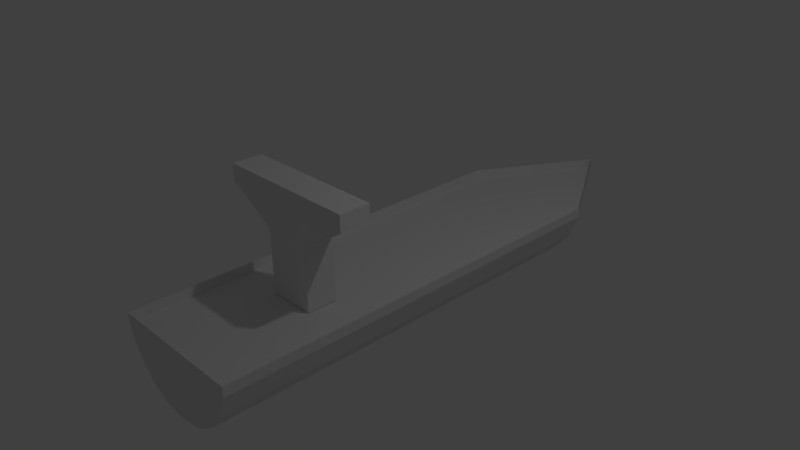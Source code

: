 # Source: tanker.blend  (saved by Blender 2.77.0; exported with 4.5.12 LTS)
import bpy
from mathutils import Matrix  # noqa: F401  (used for matrix-valued properties, if any)

bpy.ops.wm.read_factory_settings(use_empty=True)
scene = bpy.context.scene
scene.name = 'Scene'

# ---- collections
col_collection_1 = bpy.data.collections.new('Collection 1'); scene.collection.children.link(col_collection_1)

# ---- world
world_world = bpy.data.worlds.new('World'); scene.world = world_world
world_world.color = (0.05088, 0.05088, 0.05088)
world_world.use_sun_shadow = False
world_world.sun_shadow_jitter_overblur = 0.0
world_world.cycles.sampling_method = 'MANUAL'

# ---- cameras
cam_camera = bpy.data.cameras.new('Camera')
cam_camera.clip_end = 100.0
cam_camera.lens = 35.0
cam_camera.sensor_width = 32.0
cam_camera.sensor_height = 18.0
cam_camera.ortho_scale = 7.314
cam_camera.dof.focus_distance = 0.0
cam_camera.dof.aperture_fstop = 128.0

# ---- lights
light_lamp = bpy.data.lights.new('Lamp', 'POINT')
light_lamp.transmission_factor = 0.0
light_lamp.cutoff_distance = 30.0
light_lamp.energy = 100.0
light_lamp.shadow_buffer_clip_start = 1.001
light_lamp.shadow_soft_size = 0.1
light_lamp.shadow_maximum_resolution = 0.006
light_lamp.use_absolute_resolution = True

# ---- meshes
me_cylinder = bpy.data.meshes.new('Cylinder')
me_cylinder.from_pydata([(0.9848, -0.1736, -4.997), (0.9848, -0.1736, 1.0), (0.866, -0.5, -4.997), (0.866, -0.5, 1.0), (0.6428, -0.766, -4.997), (0.6428, -0.766, 1.0), (0.342, -0.9397, -4.997), (0.342, -0.9397, 1.0), (1.51e-07, -1.0, -4.997), (1.51e-07, -1.0, 1.0), (-0.342, -0.9397, -4.997), (-0.342, -0.9397, 1.0), (-0.6428, -0.766, -4.997), (-0.6428, -0.766, 1.0), (-0.866, -0.5, -4.997), (-0.866, -0.5, 1.0), (-0.9848, -0.1736, -4.997), (-0.9848, -0.1736, 1.0), (0.9848, -0.1736, -4.997), (-0.9848, -0.1736, -4.997), (2.517e-07, -0.1737, -6.66), (0.9848, -0.04234, -4.997), (-0.9848, -0.04234, -4.997), (2.517e-07, -0.04234, -6.66), (-0.3353, -0.1653, -0.6108), (-0.3353, -0.1653, -1.029), (0.3266, -0.1653, -0.6108), (0.3266, -0.1653, -1.029), (-0.3353, 0.7239, -1.029), (-0.3353, 0.7239, -0.6108), (0.3266, 0.7239, -0.6108), (0.3266, 0.7239, -1.029), (-1.004, 1.124, -1.029), (-1.004, 1.124, -0.6108), (0.9953, 1.124, -0.6108), (0.9953, 1.124, -1.029), (-1.004, 1.353, -1.029), (-1.004, 1.353, -0.6108), (0.9953, 1.353, -0.6108), (0.9953, 1.353, -1.029), (0.9848, -0.03522, 1.0), (-0.9848, -0.03522, 1.0)], [], [(3, 1, 17, 15, 13, 11, 9, 7, 5), (16, 0, 20), (16, 0, 18, 19), (10, 12, 20), (8, 10, 20), (6, 8, 20), (4, 6, 20), (2, 4, 20), (0, 2, 20), (14, 16, 20), (12, 14, 20), (20, 16, 22, 23), (0, 20, 23, 21), (6, 7, 9, 8), (4, 5, 7, 6), (3, 2, 18, 1), (2, 3, 5, 4), (27, 26, 24, 25), (8, 9, 11, 10), (10, 11, 13, 12), (12, 13, 15, 14), (14, 15, 17, 19), (18, 19, 17, 1), (28, 29, 33, 32), (26, 27, 31, 30), (27, 25, 28, 31), (25, 24, 29, 28), (24, 26, 30, 29), (35, 32, 36, 39), (30, 31, 35, 34), (29, 30, 34, 33), (31, 28, 32, 35), (39, 36, 37, 38), (32, 33, 37, 36), (34, 35, 39, 38), (33, 34, 38, 37), (1, 17, 41, 40), (17, 19, 22, 41), (18, 1, 40, 21)])
me_cylinder.use_remesh_preserve_volume = False
me_cylinder.use_remesh_preserve_attributes = False
me_cylinder.use_mirror_vertex_groups = False
me_cylinder.update()

# ---- objects
ob_cylinder = bpy.data.objects.new('Cylinder', me_cylinder)
ob_lamp = bpy.data.objects.new('Lamp', light_lamp)
ob_camera = bpy.data.objects.new('Camera', cam_camera)

# ---- transforms, parenting, visibility, modifiers, constraints
ob_cylinder.location = (0.0, -1.936, 0.0)
ob_cylinder.rotation_euler = (1.571, 0.0, 0.0)
ob_cylinder.lineart.crease_threshold = 0.0
ob_lamp.location = (4.076, 1.005, 5.904)
ob_lamp.rotation_euler = (0.6503, 0.05522, 1.866)
ob_lamp.lock_rotations_4d = False
ob_lamp.empty_display_type = 'ARROWS'
ob_lamp.color = (0.0, 0.0, 0.0, 0.0)
ob_lamp.lineart.crease_threshold = 0.0
ob_camera.location = (7.481, -6.508, 5.344)
ob_camera.rotation_euler = (1.109, 0.01082, 0.8149)
ob_camera.lock_rotations_4d = False
ob_camera.empty_display_type = 'ARROWS'
ob_camera.color = (0.0, 0.0, 0.0, 0.0)
ob_camera.display_type = 'WIRE'
ob_camera.lineart.crease_threshold = 0.0

# ---- collection membership
col_collection_1.objects.link(ob_cylinder)
col_collection_1.objects.link(ob_lamp)
col_collection_1.objects.link(ob_camera)

# ---- scene / render settings (as saved in the file)
scene.camera = ob_camera
scene.frame_start = 1; scene.frame_end = 250; scene.frame_set(1)
scene.render.engine = 'BLENDER_EEVEE_NEXT'
scene.render.resolution_percentage = 50
scene.render.dither_intensity = 0.0
scene.cycles.use_denoising = False
scene.cycles.samples = 128
scene.cycles.sampling_pattern = 'TABULATED_SOBOL'
scene.cycles.light_sampling_threshold = 0.0
scene.cycles.use_adaptive_sampling = False
scene.cycles.use_light_tree = False
scene.cycles.blur_glossy = 0.0
scene.cycles.sample_clamp_indirect = 0.0
scene.view_settings.view_transform = 'Standard'
bpy.context.view_layer.update()
